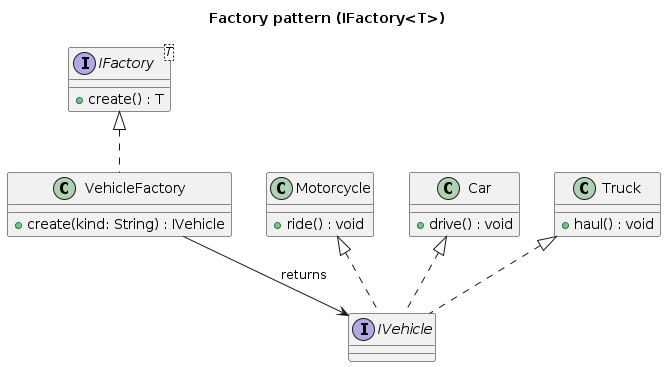

The diagram above was rendered by PlantUML. Its source (embedded in the PNG):
@startuml Factory
title Factory pattern (IFactory<T>)
interface "IFactory<T>" as IFactory_T {
    +create() : T
}

interface IVehicle {}

class Motorcycle {
    +ride() : void
}

class Car {
    +drive() : void
}

class Truck {
    +haul() : void
}


class VehicleFactory {
    +create(kind: String) : IVehicle
}

IFactory_T <|.. VehicleFactory
VehicleFactory --> IVehicle : returns
Motorcycle <|.. IVehicle
Car <|.. IVehicle
Truck <|.. IVehicle

@enduml